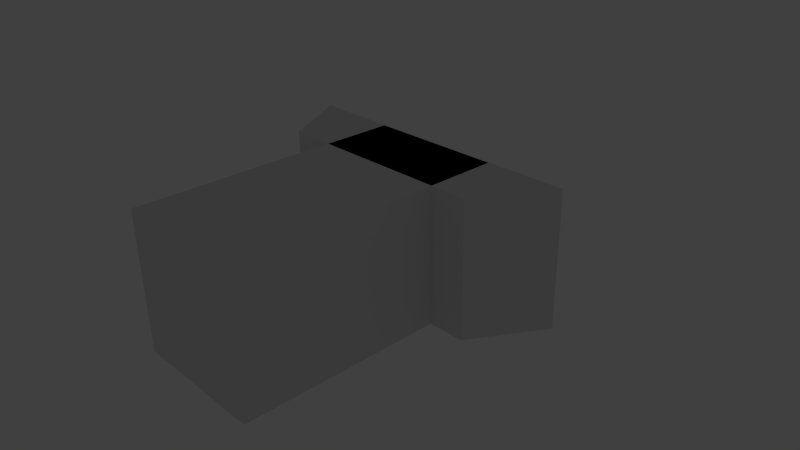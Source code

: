 # Source: MedidasVertice.blend  (saved by Blender 2.72.0; exported with 4.5.12 LTS)
import bpy
from mathutils import Matrix  # noqa: F401  (used for matrix-valued properties, if any)

bpy.ops.wm.read_factory_settings(use_empty=True)
scene = bpy.context.scene
scene.name = 'Scene'

# ---- collections
col_collection_1 = bpy.data.collections.new('Collection 1'); scene.collection.children.link(col_collection_1)
col_collection_1.hide_render = True
col_collection_1.hide_viewport = True
col_collection_15 = bpy.data.collections.new('Collection 15'); scene.collection.children.link(col_collection_15)

# ---- world
world_world = bpy.data.worlds.new('World'); scene.world = world_world
world_world.color = (0.05088, 0.05088, 0.05088)
world_world.use_sun_shadow = False
world_world.sun_shadow_jitter_overblur = 0.0
world_world.cycles.sampling_method = 'MANUAL'
world_world.cycles.sample_map_resolution = 256

# ---- cameras
cam_camera = bpy.data.cameras.new('Camera')
cam_camera.clip_end = 100.0
cam_camera.lens = 35.0
cam_camera.sensor_width = 32.0
cam_camera.sensor_height = 18.0
cam_camera.ortho_scale = 7.314
cam_camera.dof.focus_distance = 0.0
cam_camera.dof.aperture_fstop = 128.0

# ---- lights
light_lamp = bpy.data.lights.new('Lamp', 'POINT')
light_lamp.transmission_factor = 0.0
light_lamp.cutoff_distance = 30.0
light_lamp.energy = 100.0
light_lamp.shadow_buffer_clip_start = 1.001
light_lamp.shadow_soft_size = 0.1
light_lamp.shadow_maximum_resolution = 0.006
light_lamp.use_absolute_resolution = True
light_lamp.cycles.use_multiple_importance_sampling = False

# ---- meshes
me_cube_002 = bpy.data.meshes.new('Cube.002')
me_cube_002.from_pydata([(-1.662, 0.9586, -1.0), (-2.248, 2.015, -1.0), (2.188, 2.015, -1.0), (1.543, 0.9586, -1.0), (-1.662, 0.9586, 1.0), (-2.248, 2.015, 1.0), (2.188, 2.015, 1.0), (1.543, 0.9586, 1.0), (1.545, 2.015, 1.0), (1.545, 2.015, -1.0)], [], [(4, 5, 1, 0), (8, 6, 2, 9), (6, 7, 3, 2), (7, 4, 0, 3), (0, 1, 9, 3), (7, 6, 8), (5, 8, 9, 1), (3, 9, 2), (4, 7, 8, 5)])
me_cube_002.use_remesh_preserve_volume = False
me_cube_002.use_remesh_preserve_attributes = False
me_cube_002.use_mirror_vertex_groups = False
me_cube_002.update()
me_plane = bpy.data.meshes.new('Plane')
me_plane.from_pydata([], [], [])
me_plane.use_remesh_preserve_volume = False
me_plane.use_remesh_preserve_attributes = False
me_plane.use_mirror_vertex_groups = False
me_plane.update()
me_cube_001 = bpy.data.meshes.new('Cube.001')
me_cube_001.from_pydata([(-1.417, -2.499, -1.0), (-1.417, 1.505, -1.0), (0.5829, 1.505, -1.0), (0.5829, -2.499, -1.0), (-1.417, -2.499, 1.0), (-1.417, 1.505, 1.0), (0.5829, 1.505, 1.0), (0.5829, -2.499, 1.0)], [], [(4, 5, 1, 0), (5, 6, 2, 1), (6, 7, 3, 2), (7, 4, 0, 3), (0, 1, 2, 3), (7, 6, 5, 4)])
me_cube_001.use_remesh_preserve_volume = False
me_cube_001.use_remesh_preserve_attributes = False
me_cube_001.use_mirror_vertex_groups = False
me_cube_001.update()

# ---- objects
ob_lamp = bpy.data.objects.new('Lamp', light_lamp)
ob_camera = bpy.data.objects.new('Camera', cam_camera)
ob_cube_001 = bpy.data.objects.new('Cube.001', me_cube_002)
ob_plane = bpy.data.objects.new('Plane', me_plane)
ob_cube = bpy.data.objects.new('Cube', me_cube_001)

# ---- transforms, parenting, visibility, modifiers, constraints
ob_lamp.location = (4.076, 1.005, 5.904)
ob_lamp.rotation_euler = (0.6503, 0.05522, 1.866)
ob_lamp.lock_rotations_4d = False
ob_lamp.empty_display_type = 'ARROWS'
ob_lamp.color = (0.0, 0.0, 0.0, 0.0)
ob_lamp.hide_viewport = True
ob_lamp.lineart.crease_threshold = 0.0
ob_camera.location = (7.481, -6.508, 5.344)
ob_camera.rotation_euler = (1.109, 0.01082, 0.8149)
ob_camera.lock_rotations_4d = False
ob_camera.empty_display_type = 'ARROWS'
ob_camera.color = (0.0, 0.0, 0.0, 0.0)
ob_camera.hide_viewport = True
ob_camera.display_type = 'WIRE'
ob_camera.lineart.crease_threshold = 0.0
ob_cube_001.location = (-0.4171, -0.4973, 0.0)
ob_cube_001.lineart.crease_threshold = 0.0
ob_plane.location = (0.0, 0.0, 0.0)
ob_plane.lineart.crease_threshold = 0.0
ob_cube.location = (0.0, 0.0, 0.0)
ob_cube.lineart.crease_threshold = 0.0

# ---- collection membership
col_collection_1.objects.link(ob_lamp)
col_collection_1.objects.link(ob_camera)
col_collection_15.objects.link(ob_cube_001)
col_collection_15.objects.link(ob_plane)
col_collection_15.objects.link(ob_cube)

# ---- scene / render settings (as saved in the file)
scene.camera = ob_camera
scene.frame_start = 1; scene.frame_end = 250; scene.frame_set(1)
scene.render.engine = 'BLENDER_EEVEE_NEXT'
scene.render.resolution_percentage = 50
scene.render.dither_intensity = 0.0
scene.cycles.use_denoising = False
scene.cycles.samples = 10
scene.cycles.sampling_pattern = 'TABULATED_SOBOL'
scene.cycles.light_sampling_threshold = 0.0
scene.cycles.use_adaptive_sampling = False
scene.cycles.use_light_tree = False
scene.cycles.blur_glossy = 0.0
scene.cycles.pixel_filter_type = 'GAUSSIAN'
scene.cycles.sample_clamp_indirect = 0.0
scene.view_settings.view_transform = 'Standard'
scene.unit_settings.scale_length = 0.01
bpy.context.view_layer.update()
